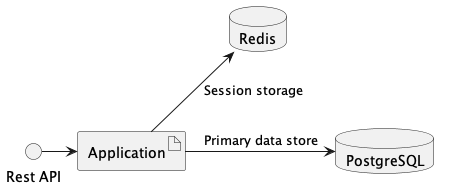

The diagram above was rendered by PlantUML. Its source (embedded in the PNG):
@startuml

() "Rest API" as rest_api
artifact "Application" as application
database "PostgreSQL" as postgres
database "Redis" as redis

rest_api -> application
application -> postgres : Primary data store
application -up-> redis : Session storage

redis -[hidden]-> postgres

@enduml